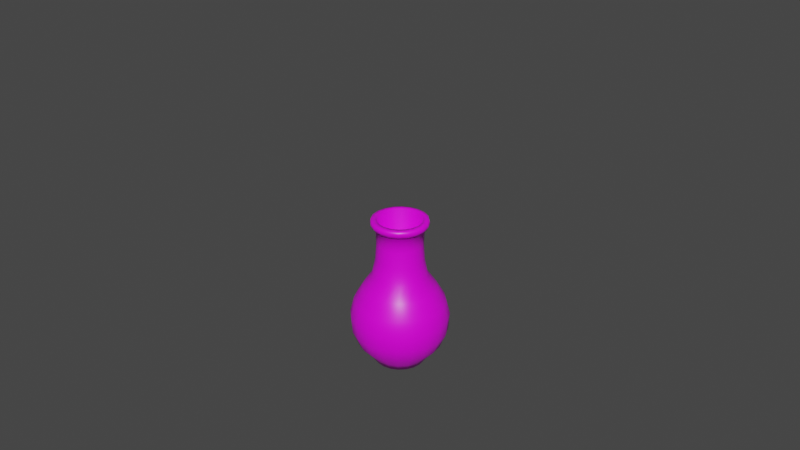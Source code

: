 # Source: Vase.blend  (saved by Blender 2.80.75; exported with 4.5.12 LTS)
import bpy
from mathutils import Matrix  # noqa: F401  (used for matrix-valued properties, if any)

bpy.ops.wm.read_factory_settings(use_empty=True)
scene = bpy.context.scene
scene.name = 'Scene'

# ---- collections
col_collection = bpy.data.collections.new('Collection'); scene.collection.children.link(col_collection)
col_hidden = bpy.data.collections.new('Hidden'); scene.collection.children.link(col_hidden)

# ---- images (referenced by path relative to the original .blend; pixels are not part of the script)
import os
ASSET_DIR = os.environ.get("B2B_ASSET_DIR", "")  # directory of the original .blend (textures are referenced by path, not embedded)
HERE = os.path.dirname(os.path.abspath(__file__))  # packed textures are extracted next to this script under _unpacked/

def load_image(name, relpath, width, height, colorspace="sRGB"):
    """Load a texture the original file referenced (path relative to the .blend, or extracted next to this script)."""
    p = next((c for c in (os.path.join(HERE, relpath), os.path.join(ASSET_DIR, relpath)) if relpath and os.path.exists(c)), "")
    if p:
        img = bpy.data.images.load(p, check_existing=True)
        img.name = name
    else:  # same state as the original file: an image datablock whose file is absent (Cycles renders it pink)
        img = bpy.data.images.new(name, width, height)
        img.source = "FILE"
        img.filepath = "//" + (relpath or name)
    img.colorspace_settings.name = colorspace
    return img
img_color_palette_png_001 = load_image('Color Palette.png.001', 'Color Palette.png', 1024, 1024, 'sRGB')

# ---- materials (node trees are filled in below, after node groups)
mat_material = bpy.data.materials.new('Material')
mat_material.alpha_threshold = 0.0
mat_material.use_transparent_shadow = False
mat_material.line_color = (0.0, 0.0, 0.0, 1.0)

# ---- material node trees
mat_material.use_nodes = True; mat_material.node_tree.nodes.clear()
_N = mat_material.node_tree.nodes; _L = mat_material.node_tree.links
n0 = _N.new('ShaderNodeOutputMaterial'); n0.name = 'Material Output'; n0.location = (300, 300)
n1 = _N.new('ShaderNodeBsdfPrincipled'); n1.name = 'Principled BSDF'; n1.location = (10, 300)
n1.distribution = 'GGX'
n1.subsurface_method = 'BURLEY'
n1.inputs[2].default_value = 0.4
n1.inputs[3].default_value = 1.45
n1.inputs[27].default_value = (0.0, 0.0, 0.0, 1.0)
n1.inputs[28].default_value = 1.0
n2 = _N.new('ShaderNodeTexImage'); n2.name = 'Image Texture'; n2.location = (-378, 146)
n2.image = img_color_palette_png_001
n2.interpolation = 'Closest'
_L.new(n1.outputs[0], n0.inputs[0])
_L.new(n2.outputs[0], n1.inputs[0])
n0.is_active_output = True

# ---- world
world_world = bpy.data.worlds.new('World'); scene.world = world_world
world_world.use_nodes = True; world_world.node_tree.nodes.clear()
_N = world_world.node_tree.nodes; _L = world_world.node_tree.links
n0 = _N.new('ShaderNodeOutputWorld'); n0.name = 'World Output'; n0.location = (300, 300)
n1 = _N.new('ShaderNodeBackground'); n1.name = 'Background'; n1.location = (10, 300)
n1.inputs[0].default_value = (0.05088, 0.05088, 0.05088, 1.0)
_L.new(n1.outputs[0], n0.inputs[0])
n0.is_active_output = True
world_world.color = (0.05088, 0.05088, 0.05088)
world_world.use_sun_shadow = False
world_world.sun_shadow_jitter_overblur = 0.0

# ---- meshes
me_vase = bpy.data.meshes.new('Vase')
me_vase.from_pydata([(0.0, 0.05986, 0.0), (-0.0209, 0.06433, 0.3562), (0.0185, 0.05693, 0.0), (0.0209, 0.06433, 0.3562), (0.03519, 0.04843, 0.0), (0.06433, 0.0209, 0.3562), (0.04843, 0.03519, 0.0), (0.05472, -0.03976, 0.3562), (0.05693, 0.0185, 0.0), (-2.132e-08, -0.06764, 0.3562), (0.05986, -2.617e-09, 0.0), (-0.05472, -0.03976, 0.3562), (0.05693, -0.0185, 0.0), (-0.06433, 0.0209, 0.3562), (0.04843, -0.03519, 0.0), (-0.05472, 0.03976, 0.3562), (0.03519, -0.04843, 0.0), (-0.06433, -0.0209, 0.3562), (0.0185, -0.05693, 0.0), (-0.0209, -0.06433, 0.3562), (-1.951e-08, -0.05986, 0.0), (0.03976, -0.05472, 0.3562), (-0.0185, -0.05693, 0.0), (0.06764, -9e-10, 0.3562), (-0.03519, -0.04843, 0.0), (0.03976, 0.05472, 0.3562), (-0.04843, -0.03519, 0.0), (7.187e-10, 0.06764, 0.3562), (-0.05693, -0.0185, 0.0), (0.05472, 0.03976, 0.3562), (-0.05986, 5.781e-08, 0.0), (0.06433, -0.0209, 0.3562), (-0.05693, 0.0185, 0.0), (0.0209, -0.06433, 0.3562), (-0.04843, 0.03519, 0.0), (-0.03976, -0.05472, 0.3562), (-0.03519, 0.04843, 0.0), (-0.06764, 6.737e-08, 0.3562), (-0.0185, 0.05693, 0.0), (-0.03976, 0.05472, 0.3562), (-0.03312, 0.04558, 0.3452), (-0.04558, 0.03312, 0.3452), (-0.05358, 0.01741, 0.3452), (-0.05634, 5.44e-08, 0.3452), (-0.05358, -0.01741, 0.3452), (-0.04558, -0.03312, 0.3452), (-0.03312, -0.04558, 0.3452), (-0.01741, -0.05358, 0.3452), (-1.836e-08, -0.05634, 0.3452), (0.01741, -0.05358, 0.3452), (0.03312, -0.04558, 0.3452), (0.04558, -0.03312, 0.3452), (0.05358, -0.01741, 0.3452), (0.05634, -2.463e-09, 0.3452), (0.05358, 0.01741, 0.3452), (0.04558, 0.03312, 0.3452), (0.03312, 0.04558, 0.3452), (0.01741, 0.05358, 0.3452), (0.0, 0.05634, 0.3452), (-0.01741, 0.05358, 0.3452), (0.0, 0.1073, 0.1583), (0.0, 0.09875, 0.04798), (0.0, 0.1165, 0.1228), (0.0, 0.1134, 0.0824), (0.03052, 0.09392, 0.04798), (0.03316, 0.1021, 0.1583), (0.03504, 0.1078, 0.0824), (0.036, 0.1108, 0.1228), (0.05805, 0.07989, 0.04798), (0.06307, 0.08681, 0.1583), (0.06665, 0.09173, 0.0824), (0.06849, 0.09426, 0.1228), (0.07989, 0.05805, 0.04798), (0.08681, 0.06307, 0.1583), (0.09173, 0.06665, 0.0824), (0.09426, 0.06849, 0.1228), (0.09392, 0.03052, 0.04798), (0.1021, 0.03316, 0.1583), (0.1078, 0.03504, 0.0824), (0.1108, 0.036, 0.1228), (0.09875, -4.317e-09, 0.04798), (0.1073, -4.69e-09, 0.1583), (0.1134, -4.868e-09, 0.0824), (0.1165, -4.956e-09, 0.1228), (0.09392, -0.03052, 0.04798), (0.1021, -0.03316, 0.1583), (0.1078, -0.03504, 0.0824), (0.1108, -0.036, 0.1228), (0.07989, -0.05805, 0.04798), (0.08681, -0.06307, 0.1583), (0.09173, -0.06665, 0.0824), (0.09426, -0.06849, 0.1228), (0.05805, -0.07989, 0.04798), (0.06307, -0.08681, 0.1583), (0.06665, -0.09173, 0.0824), (0.06849, -0.09426, 0.1228), (0.03052, -0.09392, 0.04798), (0.03316, -0.1021, 0.1583), (0.03504, -0.1078, 0.0824), (0.036, -0.1108, 0.1228), (-3.218e-08, -0.09875, 0.04798), (-3.496e-08, -0.1073, 0.1583), (-3.7e-08, -0.1134, 0.0824), (-3.797e-08, -0.1165, 0.1228), (-0.03052, -0.09392, 0.04798), (-0.03316, -0.1021, 0.1583), (-0.03504, -0.1078, 0.0824), (-0.036, -0.1108, 0.1228), (-0.05805, -0.07989, 0.04798), (-0.06307, -0.08681, 0.1583), (-0.06665, -0.09173, 0.0824), (-0.06849, -0.09426, 0.1228), (-0.07989, -0.05805, 0.04798), (-0.08681, -0.06307, 0.1583), (-0.09173, -0.06665, 0.0824), (-0.09426, -0.06848, 0.1228), (-0.09392, -0.03052, 0.04798), (-0.1021, -0.03316, 0.1583), (-0.1078, -0.03504, 0.0824), (-0.1108, -0.036, 0.1228), (-0.09875, 9.536e-08, 0.04798), (-0.1073, 1.036e-07, 0.1583), (-0.1134, 1.096e-07, 0.0824), (-0.1165, 1.126e-07, 0.1228), (-0.09392, 0.03052, 0.04798), (-0.1021, 0.03316, 0.1583), (-0.1078, 0.03504, 0.0824), (-0.1108, 0.036, 0.1228), (-0.07989, 0.05805, 0.04798), (-0.08681, 0.06307, 0.1583), (-0.09173, 0.06665, 0.0824), (-0.09426, 0.06849, 0.1228), (-0.05805, 0.07989, 0.04798), (-0.06307, 0.08681, 0.1583), (-0.06665, 0.09173, 0.0824), (-0.06848, 0.09426, 0.1228), (-0.03052, 0.09392, 0.04798), (-0.03316, 0.1021, 0.1583), (-0.03504, 0.1078, 0.0824), (-0.036, 0.1108, 0.1228), (-2.247e-10, 0.05419, 0.3058), (-8.978e-10, 0.08629, 0.194), (-3.883e-10, 0.05671, 0.2645), (-2.476e-10, 0.06441, 0.2259), (0.02667, 0.08207, 0.194), (0.01674, 0.05153, 0.3058), (0.0199, 0.06126, 0.2259), (0.01752, 0.05394, 0.2645), (0.05072, 0.06981, 0.194), (0.03185, 0.04384, 0.3058), (0.03786, 0.05211, 0.2259), (0.03333, 0.04588, 0.2645), (0.06981, 0.05072, 0.194), (0.04384, 0.03185, 0.3058), (0.05211, 0.03786, 0.2259), (0.04588, 0.03333, 0.2645), (0.08207, 0.02667, 0.194), (0.05153, 0.01674, 0.3058), (0.06126, 0.0199, 0.2259), (0.05394, 0.01752, 0.2645), (0.08629, -6.809e-09, 0.194), (0.05419, -3.127e-09, 0.3058), (0.06441, -3.77e-09, 0.2259), (0.05671, -3.799e-09, 0.2645), (0.08207, -0.02667, 0.194), (0.05153, -0.01674, 0.3058), (0.06126, -0.0199, 0.2259), (0.05394, -0.01752, 0.2645), (0.06981, -0.05072, 0.194), (0.04384, -0.03185, 0.3058), (0.05211, -0.03786, 0.2259), (0.04588, -0.03333, 0.2645), (0.05072, -0.06981, 0.194), (0.03185, -0.04384, 0.3058), (0.03786, -0.05211, 0.2259), (0.03333, -0.04588, 0.2645), (0.02667, -0.08207, 0.194), (0.01674, -0.05153, 0.3058), (0.0199, -0.06126, 0.2259), (0.01752, -0.05394, 0.2645), (-2.902e-08, -0.08629, 0.194), (-1.788e-08, -0.05419, 0.3058), (-2.124e-08, -0.06441, 0.2259), (-1.885e-08, -0.05671, 0.2645), (-0.02667, -0.08207, 0.194), (-0.01674, -0.05153, 0.3058), (-0.0199, -0.06126, 0.2259), (-0.01752, -0.05394, 0.2645), (-0.05072, -0.06981, 0.194), (-0.03185, -0.04384, 0.3058), (-0.03786, -0.05211, 0.2259), (-0.03333, -0.04588, 0.2645), (-0.06981, -0.05072, 0.194), (-0.04384, -0.03185, 0.3058), (-0.05211, -0.03786, 0.2259), (-0.04588, -0.03333, 0.2645), (-0.08207, -0.02667, 0.194), (-0.05153, -0.01674, 0.3058), (-0.06126, -0.0199, 0.2259), (-0.05394, -0.01752, 0.2645), (-0.08629, 8.029e-08, 0.194), (-0.05419, 5.156e-08, 0.3058), (-0.06441, 6.122e-08, 0.2259), (-0.05671, 5.342e-08, 0.2645), (-0.08207, 0.02667, 0.194), (-0.05153, 0.01674, 0.3058), (-0.06126, 0.0199, 0.2259), (-0.05394, 0.01752, 0.2645), (-0.06981, 0.05072, 0.194), (-0.04384, 0.03185, 0.3058), (-0.05211, 0.03786, 0.2259), (-0.04588, 0.03333, 0.2645), (-0.05072, 0.06981, 0.194), (-0.03185, 0.04384, 0.3058), (-0.03786, 0.05211, 0.2259), (-0.03333, 0.04588, 0.2645), (-0.02667, 0.08207, 0.194), (-0.01674, 0.05153, 0.3058), (-0.0199, 0.06126, 0.2259), (-0.01752, 0.05394, 0.2645), (7.187e-10, 0.0658, 0.3643), (0.02033, 0.06258, 0.3643), (0.03868, 0.05323, 0.3643), (0.05323, 0.03868, 0.3643), (0.06258, 0.02033, 0.3643), (0.0658, -8.196e-10, 0.3643), (0.06258, -0.02033, 0.3643), (0.05323, -0.03868, 0.3643), (0.03868, -0.05323, 0.3643), (0.02033, -0.06258, 0.3643), (-2.072e-08, -0.0658, 0.3643), (-0.02033, -0.06258, 0.3643), (-0.03868, -0.05323, 0.3643), (-0.05323, -0.03868, 0.3643), (-0.06258, -0.02033, 0.3643), (-0.0658, 6.559e-08, 0.3643), (-0.06258, 0.02033, 0.3643), (-0.05323, 0.03868, 0.3643), (-0.03868, 0.05323, 0.3643), (-0.02033, 0.06258, 0.3643), (-0.03741, 0.05149, 0.348), (-0.05149, 0.03741, 0.348), (-0.06052, 0.01967, 0.348), (-0.06364, 6.351e-08, 0.348), (-0.06052, -0.01967, 0.348), (-0.05149, -0.03741, 0.348), (-0.03741, -0.05149, 0.348), (-0.01967, -0.06052, 0.348), (-2.002e-08, -0.06364, 0.348), (0.01967, -0.06052, 0.348), (0.03741, -0.05149, 0.348), (0.05149, -0.03741, 0.348), (0.06052, -0.01967, 0.348), (0.06364, -7.252e-10, 0.348), (0.06052, 0.01967, 0.348), (0.05149, 0.03741, 0.348), (0.03741, 0.05149, 0.348), (0.01967, 0.06052, 0.348), (7.187e-10, 0.06364, 0.348), (-0.01967, 0.06052, 0.348), (1.939e-10, 0.05313, 0.3652), (0.01642, 0.05052, 0.3652), (0.03123, 0.04298, 0.3652), (0.04298, 0.03123, 0.3652), (0.05052, 0.01642, 0.3652), (0.05313, -1.609e-09, 0.3652), (0.05052, -0.01642, 0.3652), (0.04298, -0.03123, 0.3652), (0.03123, -0.04298, 0.3652), (0.01642, -0.05052, 0.3652), (-1.712e-08, -0.05313, 0.3652), (-0.01642, -0.05052, 0.3652), (-0.03123, -0.04298, 0.3652), (-0.04298, -0.03123, 0.3652), (-0.05053, -0.01642, 0.3652), (-0.05313, 5.201e-08, 0.3652), (-0.05052, 0.01642, 0.3652), (-0.04298, 0.03123, 0.3652), (-0.03123, 0.04298, 0.3652), (-0.01642, 0.05053, 0.3652), (-5.009e-08, 0.02435, 0.08437), (0.007524, 0.02316, 0.08437), (0.01431, 0.0197, 0.08437), (0.0197, 0.01431, 0.08437), (0.02316, 0.007524, 0.08437), (0.02435, 2.121e-09, 0.08437), (0.02316, -0.007524, 0.08437), (0.0197, -0.01431, 0.08437), (0.01431, -0.0197, 0.08437), (0.007524, -0.02316, 0.08437), (-5.802e-08, -0.02435, 0.08437), (-0.007524, -0.02316, 0.08437), (-0.01431, -0.0197, 0.08437), (-0.0197, -0.01431, 0.08437), (-0.02316, -0.007524, 0.08437), (-0.02435, 2.67e-08, 0.08437), (-0.02316, 0.007524, 0.08437), (-0.0197, 0.01431, 0.08437), (-0.01431, 0.0197, 0.08437), (-0.007524, 0.02316, 0.08437), (3.199e-10, 0.07385, 0.0199), (0.02282, 0.07023, 0.0199), (-0.02282, 0.07023, 0.0199), (0.04341, 0.05975, 0.0199), (0.05975, 0.04341, 0.0199), (0.07023, 0.02282, 0.0199), (0.07385, -1.902e-09, 0.0199), (0.07023, -0.02282, 0.0199), (0.05975, -0.04341, 0.0199), (0.04341, -0.05975, 0.0199), (0.02282, -0.07023, 0.0199), (-2.374e-08, -0.07385, 0.0199), (-0.02282, -0.07023, 0.0199), (-0.04341, -0.05974, 0.0199), (-0.05975, -0.04341, 0.0199), (-0.07023, -0.02282, 0.0199), (-0.07385, 7.263e-08, 0.0199), (-0.07023, 0.02282, 0.0199), (-0.05974, 0.04341, 0.0199), (-0.04341, 0.05975, 0.0199)], [], [(259, 1, 27, 258), (65, 144, 148, 69), (69, 148, 152, 73), (73, 152, 156, 77), (77, 156, 160, 81), (81, 160, 164, 85), (85, 164, 168, 89), (89, 168, 172, 93), (93, 172, 176, 97), (97, 176, 180, 101), (101, 180, 184, 105), (105, 184, 188, 109), (109, 188, 192, 113), (113, 192, 196, 117), (117, 196, 200, 121), (121, 200, 204, 125), (125, 204, 208, 129), (129, 208, 212, 133), (44, 45, 245, 244), (133, 212, 216, 137), (60, 141, 144, 65), (0, 2, 4, 6, 8, 10, 12, 14, 16, 18, 20, 22, 24, 26, 28, 30, 32, 34, 36, 38), (52, 53, 253, 252), (217, 59, 58, 140), (53, 54, 254, 253), (55, 56, 256, 255), (54, 55, 255, 254), (41, 42, 242, 241), (51, 52, 252, 251), (56, 57, 257, 256), (50, 51, 251, 250), (48, 49, 249, 248), (57, 58, 258, 257), (40, 41, 241, 240), (45, 46, 246, 245), (43, 44, 244, 243), (47, 48, 248, 247), (42, 43, 243, 242), (46, 47, 247, 246), (58, 59, 259, 258), (59, 40, 240, 259), (137, 216, 141, 60), (301, 64, 68, 303), (319, 132, 136, 302), (318, 128, 132, 319), (317, 124, 128, 318), (316, 120, 124, 317), (315, 116, 120, 316), (314, 112, 116, 315), (313, 108, 112, 314), (312, 104, 108, 313), (311, 100, 104, 312), (310, 96, 100, 311), (309, 92, 96, 310), (308, 88, 92, 309), (307, 84, 88, 308), (306, 80, 84, 307), (305, 76, 80, 306), (304, 72, 76, 305), (303, 68, 72, 304), (302, 136, 61, 300), (137, 60, 62, 139), (139, 62, 63, 138), (138, 63, 61, 136), (133, 137, 139, 135), (135, 139, 138, 134), (134, 138, 136, 132), (129, 133, 135, 131), (131, 135, 134, 130), (130, 134, 132, 128), (125, 129, 131, 127), (127, 131, 130, 126), (126, 130, 128, 124), (121, 125, 127, 123), (123, 127, 126, 122), (122, 126, 124, 120), (117, 121, 123, 119), (119, 123, 122, 118), (118, 122, 120, 116), (113, 117, 119, 115), (115, 119, 118, 114), (114, 118, 116, 112), (109, 113, 115, 111), (111, 115, 114, 110), (110, 114, 112, 108), (105, 109, 111, 107), (107, 111, 110, 106), (106, 110, 108, 104), (101, 105, 107, 103), (103, 107, 106, 102), (102, 106, 104, 100), (97, 101, 103, 99), (99, 103, 102, 98), (98, 102, 100, 96), (93, 97, 99, 95), (95, 99, 98, 94), (94, 98, 96, 92), (89, 93, 95, 91), (91, 95, 94, 90), (90, 94, 92, 88), (85, 89, 91, 87), (87, 91, 90, 86), (86, 90, 88, 84), (81, 85, 87, 83), (83, 87, 86, 82), (82, 86, 84, 80), (77, 81, 83, 79), (79, 83, 82, 78), (78, 82, 80, 76), (73, 77, 79, 75), (75, 79, 78, 74), (74, 78, 76, 72), (69, 73, 75, 71), (71, 75, 74, 70), (70, 74, 72, 68), (65, 69, 71, 67), (67, 71, 70, 66), (66, 70, 68, 64), (60, 65, 67, 62), (62, 67, 66, 63), (63, 66, 64, 61), (300, 61, 64, 301), (217, 140, 142, 219), (219, 142, 143, 218), (218, 143, 141, 216), (213, 217, 219, 215), (215, 219, 218, 214), (214, 218, 216, 212), (209, 213, 215, 211), (211, 215, 214, 210), (210, 214, 212, 208), (205, 209, 211, 207), (207, 211, 210, 206), (206, 210, 208, 204), (201, 205, 207, 203), (203, 207, 206, 202), (202, 206, 204, 200), (197, 201, 203, 199), (199, 203, 202, 198), (198, 202, 200, 196), (193, 197, 199, 195), (195, 199, 198, 194), (194, 198, 196, 192), (189, 193, 195, 191), (191, 195, 194, 190), (190, 194, 192, 188), (185, 189, 191, 187), (187, 191, 190, 186), (186, 190, 188, 184), (181, 185, 187, 183), (183, 187, 186, 182), (182, 186, 184, 180), (177, 181, 183, 179), (179, 183, 182, 178), (178, 182, 180, 176), (173, 177, 179, 175), (175, 179, 178, 174), (174, 178, 176, 172), (169, 173, 175, 171), (171, 175, 174, 170), (170, 174, 172, 168), (165, 169, 171, 167), (167, 171, 170, 166), (166, 170, 168, 164), (161, 165, 167, 163), (163, 167, 166, 162), (162, 166, 164, 160), (157, 161, 163, 159), (159, 163, 162, 158), (158, 162, 160, 156), (153, 157, 159, 155), (155, 159, 158, 154), (154, 158, 156, 152), (149, 153, 155, 151), (151, 155, 154, 150), (150, 154, 152, 148), (145, 149, 151, 147), (147, 151, 150, 146), (146, 150, 148, 144), (140, 145, 147, 142), (142, 147, 146, 143), (143, 146, 144, 141), (49, 50, 250, 249), (149, 56, 55, 153), (153, 55, 54, 157), (157, 54, 53, 161), (161, 53, 52, 165), (165, 52, 51, 169), (169, 51, 50, 173), (173, 50, 49, 177), (177, 49, 48, 181), (181, 48, 47, 185), (185, 47, 46, 189), (189, 46, 45, 193), (193, 45, 44, 197), (197, 44, 43, 201), (201, 43, 42, 205), (205, 42, 41, 209), (209, 41, 40, 213), (213, 40, 59, 217), (140, 58, 57, 145), (145, 57, 56, 149), (3, 221, 222, 25), (232, 231, 271, 272), (27, 220, 221, 3), (39, 238, 239, 1), (15, 237, 238, 39), (13, 236, 237, 15), (37, 235, 236, 13), (17, 234, 235, 37), (11, 233, 234, 17), (35, 232, 233, 11), (19, 231, 232, 35), (9, 230, 231, 19), (33, 229, 230, 9), (21, 228, 229, 33), (7, 227, 228, 21), (31, 226, 227, 7), (23, 225, 226, 31), (5, 224, 225, 23), (29, 223, 224, 5), (25, 222, 223, 29), (1, 239, 220, 27), (256, 25, 29, 255), (255, 29, 5, 254), (254, 5, 23, 253), (253, 23, 31, 252), (252, 31, 7, 251), (251, 7, 21, 250), (250, 21, 33, 249), (249, 33, 9, 248), (248, 9, 19, 247), (247, 19, 35, 246), (246, 35, 11, 245), (245, 11, 17, 244), (244, 17, 37, 243), (243, 37, 13, 242), (242, 13, 15, 241), (241, 15, 39, 240), (240, 39, 1, 259), (258, 27, 3, 257), (257, 3, 25, 256), (278, 277, 297, 298), (222, 221, 261, 262), (236, 235, 275, 276), (235, 234, 274, 275), (231, 230, 270, 271), (238, 237, 277, 278), (233, 232, 272, 273), (230, 229, 269, 270), (228, 227, 267, 268), (227, 226, 266, 267), (237, 236, 276, 277), (223, 222, 262, 263), (224, 223, 263, 264), (239, 238, 278, 279), (234, 233, 273, 274), (226, 225, 265, 266), (225, 224, 264, 265), (221, 220, 260, 261), (220, 239, 279, 260), (229, 228, 268, 269), (281, 280, 299, 298, 297, 296, 295, 294, 293, 292, 291, 290, 289, 288, 287, 286, 285, 284, 283, 282), (261, 260, 280, 281), (277, 276, 296, 297), (279, 278, 298, 299), (260, 279, 299, 280), (274, 273, 293, 294), (263, 262, 282, 283), (276, 275, 295, 296), (271, 270, 290, 291), (266, 265, 285, 286), (273, 272, 292, 293), (268, 267, 287, 288), (269, 268, 288, 289), (270, 269, 289, 290), (265, 264, 284, 285), (272, 271, 291, 292), (267, 266, 286, 287), (262, 261, 281, 282), (275, 274, 294, 295), (264, 263, 283, 284), (0, 300, 301, 2), (38, 302, 300, 0), (4, 303, 304, 6), (6, 304, 305, 8), (8, 305, 306, 10), (10, 306, 307, 12), (12, 307, 308, 14), (14, 308, 309, 16), (16, 309, 310, 18), (18, 310, 311, 20), (20, 311, 312, 22), (22, 312, 313, 24), (24, 313, 314, 26), (26, 314, 315, 28), (28, 315, 316, 30), (30, 316, 317, 32), (32, 317, 318, 34), (34, 318, 319, 36), (36, 319, 302, 38), (2, 301, 303, 4)])
me_vase.polygons.foreach_set('use_smooth', [True] * 302)
_uv = me_vase.uv_layers.new(name='UVMap')
_uv.uv.foreach_set('vector', [0.03494, 0.9081, 0.03494, 0.9081, 0.03494, 0.9081, 0.03494, 0.9081, 0.03494, 0.9081, 0.03494, 0.9081, 0.03494, 0.9081, 0.03494, 0.9081, 0.03494, 0.9081, 0.03494, 0.9081, 0.03494, 0.9081, 0.03494, 0.9081, 0.03494, 0.9081, 0.03494, 0.9081, 0.03494, 0.9081, 0.03494, 0.9081, 0.03494, 0.9081, 0.03494, 0.9081, 0.03494, 0.9081, 0.03494, 0.9081, 0.03494, 0.9081, 0.03494, 0.9081, 0.03494, 0.9081, 0.03494, 0.9081, 0.03494, 0.9081, 0.03494, 0.9081, 0.03494, 0.9081, 0.03494, 0.9081, 0.03494, 0.9081, 0.03494, 0.9081, 0.03494, 0.9081, 0.03494, 0.9081, 0.03494, 0.9081, 0.03494, 0.9081, 0.03494, 0.9081, 0.03494, 0.9081, 0.03494, 0.9081, 0.03494, 0.9081, 0.03494, 0.9081, 0.03494, 0.9081, 0.03494, 0.9081, 0.03494, 0.9081, 0.03494, 0.9081, 0.03494, 0.9081, 0.03494, 0.9081, 0.03494, 0.9081, 0.03494, 0.9081, 0.03494, 0.9081, 0.03494, 0.9081, 0.03494, 0.9081, 0.03494, 0.9081, 0.03494, 0.9081, 0.03494, 0.9081, 0.03494, 0.9081, 0.03494, 0.9081, 0.03494, 0.9081, 0.03494, 0.9081, 0.03494, 0.9081, 0.03494, 0.9081, 0.03494, 0.9081, 0.03494, 0.9081, 0.03494, 0.9081, 0.03494, 0.9081, 0.03494, 0.9081, 0.03494, 0.9081, 0.03494, 0.9081, 0.03494, 0.9081, 0.03494, 0.9081, 0.03494, 0.9081, 0.03494, 0.9081, 0.03494, 0.9081, 0.03494, 0.9081, 0.03494, 0.9081, 0.03494, 0.9081, 0.03494, 0.9081, 0.03494, 0.9081, 0.03494, 0.9081, 0.03494, 0.9081, 0.03494, 0.9081, 0.03494, 0.9081, 0.03494, 0.9081, 0.03494, 0.9081, 0.03494, 0.9081, 0.03494, 0.9081, 0.03494, 0.9081, 0.03494, 0.9081, 0.03494, 0.9081, 0.03494, 0.9081, 0.03494, 0.9081, 0.03494, 0.9081, 0.03494, 0.9081, 0.03494, 0.9081, 0.03494, 0.9081, 0.03494, 0.9081, 0.03494, 0.9081, 0.03494, 0.9081, 0.03494, 0.9081, 0.03494, 0.9081, 0.03494, 0.9081, 0.03494, 0.9081, 0.03494, 0.9081, 0.03494, 0.9081, 0.03494, 0.9081, 0.03494, 0.9081, 0.03494, 0.9081, 0.03494, 0.9081, 0.03494, 0.9081, 0.03494, 0.9081, 0.03494, 0.9081, 0.03494, 0.9081, 0.03494, 0.9081, 0.03494, 0.9081, 0.03494, 0.9081, 0.03494, 0.9081, 0.03494, 0.9081, 0.03494, 0.9081, 0.03494, 0.9081, 0.03494, 0.9081, 0.03494, 0.9081, 0.03494, 0.9081, 0.03494, 0.9081, 0.03494, 0.9081, 0.03494, 0.9081, 0.03494, 0.9081, 0.03494, 0.9081, 0.03494, 0.9081, 0.03494, 0.9081, 0.03494, 0.9081, 0.03494, 0.9081, 0.03494, 0.9081, 0.03494, 0.9081, 0.03494, 0.9081, 0.03494, 0.9081, 0.03494, 0.9081, 0.03494, 0.9081, 0.03494, 0.9081, 0.03494, 0.9081, 0.03494, 0.9081, 0.03494, 0.9081, 0.03494, 0.9081, 0.03494, 0.9081, 0.03494, 0.9081, 0.03494, 0.9081, 0.03494, 0.9081, 0.03494, 0.9081, 0.03494, 0.9081, 0.03494, 0.9081, 0.03494, 0.9081, 0.03494, 0.9081, 0.03494, 0.9081, 0.03494, 0.9081, 0.03494, 0.9081, 0.03494, 0.9081, 0.03494, 0.9081, 0.03494, 0.9081, 0.03494, 0.9081, 0.03494, 0.9081, 0.03494, 0.9081, 0.03494, 0.9081, 0.03494, 0.9081, 0.03494, 0.9081, 0.03494, 0.9081, 0.03494, 0.9081, 0.03494, 0.9081, 0.03494, 0.9081, 0.03494, 0.9081, 0.03494, 0.9081, 0.03494, 0.9081, 0.03494, 0.9081, 0.03494, 0.9081, 0.03494, 0.9081, 0.03494, 0.9081, 0.03494, 0.9081, 0.03494, 0.9081, 0.03494, 0.9081, 0.03494, 0.9081, 0.03494, 0.9081, 0.03494, 0.9081, 0.03494, 0.9081, 0.03494, 0.9081, 0.03494, 0.9081, 0.03494, 0.9081, 0.03494, 0.9081, 0.03494, 0.9081, 0.03494, 0.9081, 0.03494, 0.9081, 0.03494, 0.9081, 0.03494, 0.9081, 0.03494, 0.9081, 0.03494, 0.9081, 0.03494, 0.9081, 0.03494, 0.9081, 0.03494, 0.9081, 0.03494, 0.9081, 0.03494, 0.9081, 0.03494, 0.9081, 0.03494, 0.9081, 0.03494, 0.9081, 0.03494, 0.9081, 0.03494, 0.9081, 0.03494, 0.9081, 0.03494, 0.9081, 0.03494, 0.9081, 0.03494, 0.9081, 0.03494, 0.9081, 0.03494, 0.9081, 0.03494, 0.9081, 0.03494, 0.9081, 0.03494, 0.9081, 0.03494, 0.9081, 0.03494, 0.9081, 0.03494, 0.9081, 0.03494, 0.9081, 0.03494, 0.9081, 0.03494, 0.9081, 0.03494, 0.9081, 0.03494, 0.9081, 0.03494, 0.9081, 0.03494, 0.9081, 0.03494, 0.9081, 0.03494, 0.9081, 0.03494, 0.9081, 0.03494, 0.9081, 0.03494, 0.9081, 0.03494, 0.9081, 0.03494, 0.9081, 0.03494, 0.9081, 0.03494, 0.9081, 0.03494, 0.9081, 0.03494, 0.9081, 0.03494, 0.9081, 0.03494, 0.9081, 0.03494, 0.9081, 0.03494, 0.9081, 0.03494, 0.9081, 0.03494, 0.9081, 0.03494, 0.9081, 0.03494, 0.9081, 0.03494, 0.9081, 0.03494, 0.9081, 0.03494, 0.9081, 0.03494, 0.9081, 0.03494, 0.9081, 0.03494, 0.9081, 0.03494, 0.9081, 0.03494, 0.9081, 0.03494, 0.9081, 0.03494, 0.9081, 0.03494, 0.9081, 0.03494, 0.9081, 0.03494, 0.9081, 0.03494, 0.9081, 0.03494, 0.9081, 0.03494, 0.9081, 0.03494, 0.9081, 0.03494, 0.9081, 0.03494, 0.9081, 0.03494, 0.9081, 0.03494, 0.9081, 0.03494, 0.9081, 0.03494, 0.9081, 0.03494, 0.9081, 0.03494, 0.9081, 0.03494, 0.9081, 0.03494, 0.9081, 0.03494, 0.9081, 0.03494, 0.9081, 0.03494, 0.9081, 0.03494, 0.9081, 0.03494, 0.9081, 0.03494, 0.9081, 0.03494, 0.9081, 0.03494, 0.9081, 0.03494, 0.9081, 0.03494, 0.9081, 0.03494, 0.9081, 0.03494, 0.9081, 0.03494, 0.9081, 0.03494, 0.9081, 0.03494, 0.9081, 0.03494, 0.9081, 0.03494, 0.9081, 0.03494, 0.9081, 0.03494, 0.9081, 0.03494, 0.9081, 0.03494, 0.9081, 0.03494, 0.9081, 0.03494, 0.9081, 0.03494, 0.9081, 0.03494, 0.9081, 0.03494, 0.9081, 0.03494, 0.9081, 0.03494, 0.9081, 0.03494, 0.9081, 0.03494, 0.9081, 0.03494, 0.9081, 0.03494, 0.9081, 0.03494, 0.9081, 0.03494, 0.9081, 0.03494, 0.9081, 0.03494, 0.9081, 0.03494, 0.9081, 0.03494, 0.9081, 0.03494, 0.9081, 0.03494, 0.9081, 0.03494, 0.9081, 0.03494, 0.9081, 0.03494, 0.9081, 0.03494, 0.9081, 0.03494, 0.9081, 0.03494, 0.9081, 0.03494, 0.9081, 0.03494, 0.9081, 0.03494, 0.9081, 0.03494, 0.9081, 0.03494, 0.9081, 0.03494, 0.9081, 0.03494, 0.9081, 0.03494, 0.9081, 0.03494, 0.9081, 0.03494, 0.9081, 0.03494, 0.9081, 0.03494, 0.9081, 0.03494, 0.9081, 0.03494, 0.9081, 0.03494, 0.9081, 0.03494, 0.9081, 0.03494, 0.9081, 0.03494, 0.9081, 0.03494, 0.9081, 0.03494, 0.9081, 0.03494, 0.9081, 0.03494, 0.9081, 0.03494, 0.9081, 0.03494, 0.9081, 0.03494, 0.9081, 0.03494, 0.9081, 0.03494, 0.9081, 0.03494, 0.9081, 0.03494, 0.9081, 0.03494, 0.9081, 0.03494, 0.9081, 0.03494, 0.9081, 0.03494, 0.9081, 0.03494, 0.9081, 0.03494, 0.9081, 0.03494, 0.9081, 0.03494, 0.9081, 0.03494, 0.9081, 0.03494, 0.9081, 0.03494, 0.9081, 0.03494, 0.9081, 0.03494, 0.9081, 0.03494, 0.9081, 0.03494, 0.9081, 0.03494, 0.9081, 0.03494, 0.9081, 0.03494, 0.9081, 0.03494, 0.9081, 0.03494, 0.9081, 0.03494, 0.9081, 0.03494, 0.9081, 0.03494, 0.9081, 0.03494, 0.9081, 0.03494, 0.9081, 0.03494, 0.9081, 0.03494, 0.9081, 0.03494, 0.9081, 0.03494, 0.9081, 0.03494, 0.9081, 0.03494, 0.9081, 0.03494, 0.9081, 0.03494, 0.9081, 0.03494, 0.9081, 0.03494, 0.9081, 0.03494, 0.9081, 0.03494, 0.9081, 0.03494, 0.9081, 0.03494, 0.9081, 0.03494, 0.9081, 0.03494, 0.9081, 0.03494, 0.9081, 0.03494, 0.9081, 0.03494, 0.9081, 0.03494, 0.9081, 0.03494, 0.9081, 0.03494, 0.9081, 0.03494, 0.9081, 0.03494, 0.9081, 0.03494, 0.9081, 0.03494, 0.9081, 0.03494, 0.9081, 0.03494, 0.9081, 0.03494, 0.9081, 0.03494, 0.9081, 0.03494, 0.9081, 0.03494, 0.9081, 0.03494, 0.9081, 0.03494, 0.9081, 0.03494, 0.9081, 0.03494, 0.9081, 0.03494, 0.9081, 0.03494, 0.9081, 0.03494, 0.9081, 0.03494, 0.9081, 0.03494, 0.9081, 0.03494, 0.9081, 0.03494, 0.9081, 0.03494, 0.9081, 0.03494, 0.9081, 0.03494, 0.9081, 0.03494, 0.9081, 0.03494, 0.9081, 0.03494, 0.9081, 0.03494, 0.9081, 0.03494, 0.9081, 0.03494, 0.9081, 0.03494, 0.9081, 0.03494, 0.9081, 0.03494, 0.9081, 0.03494, 0.9081, 0.03494, 0.9081, 0.03494, 0.9081, 0.03494, 0.9081, 0.03494, 0.9081, 0.03494, 0.9081, 0.03494, 0.9081, 0.03494, 0.9081, 0.03494, 0.9081, 0.03494, 0.9081, 0.03494, 0.9081, 0.03494, 0.9081, 0.03494, 0.9081, 0.03494, 0.9081, 0.03494, 0.9081, 0.03494, 0.9081, 0.03494, 0.9081, 0.03494, 0.9081, 0.03494, 0.9081, 0.03494, 0.9081, 0.03494, 0.9081, 0.03494, 0.9081, 0.03494, 0.9081, 0.03494, 0.9081, 0.03494, 0.9081, 0.03494, 0.9081, 0.03494, 0.9081, 0.03494, 0.9081, 0.03494, 0.9081, 0.03494, 0.9081, 0.03494, 0.9081, 0.03494, 0.9081, 0.03494, 0.9081, 0.03494, 0.9081, 0.03494, 0.9081, 0.03494, 0.9081, 0.03494, 0.9081, 0.03494, 0.9081, 0.03494, 0.9081, 0.03494, 0.9081, 0.03494, 0.9081, 0.03494, 0.9081, 0.03494, 0.9081, 0.03494, 0.9081, 0.03494, 0.9081, 0.03494, 0.9081, 0.03494, 0.9081, 0.03494, 0.9081, 0.03494, 0.9081, 0.03494, 0.9081, 0.03494, 0.9081, 0.03494, 0.9081, 0.03494, 0.9081, 0.03494, 0.9081, 0.03494, 0.9081, 0.03494, 0.9081, 0.03494, 0.9081, 0.03494, 0.9081, 0.03494, 0.9081, 0.03494, 0.9081, 0.03494, 0.9081, 0.03494, 0.9081, 0.03494, 0.9081, 0.03494, 0.9081, 0.03494, 0.9081, 0.03494, 0.9081, 0.03494, 0.9081, 0.03494, 0.9081, 0.03494, 0.9081, 0.03494, 0.9081, 0.03494, 0.9081, 0.03494, 0.9081, 0.03494, 0.9081, 0.03494, 0.9081, 0.03494, 0.9081, 0.03494, 0.9081, 0.03494, 0.9081, 0.03494, 0.9081, 0.03494, 0.9081, 0.03494, 0.9081, 0.03494, 0.9081, 0.03494, 0.9081, 0.03494, 0.9081, 0.03494, 0.9081, 0.03494, 0.9081, 0.03494, 0.9081, 0.03494, 0.9081, 0.03494, 0.9081, 0.03494, 0.9081, 0.03494, 0.9081, 0.03494, 0.9081, 0.03494, 0.9081, 0.03494, 0.9081, 0.03494, 0.9081, 0.03494, 0.9081, 0.03494, 0.9081, 0.03494, 0.9081, 0.03494, 0.9081, 0.03494, 0.9081, 0.03494, 0.9081, 0.03494, 0.9081, 0.03494, 0.9081, 0.03494, 0.9081, 0.03494, 0.9081, 0.03494, 0.9081, 0.03494, 0.9081, 0.03494, 0.9081, 0.03494, 0.9081, 0.03494, 0.9081, 0.03494, 0.9081, 0.03494, 0.9081, 0.03494, 0.9081, 0.03494, 0.9081, 0.03494, 0.9081, 0.03494, 0.9081, 0.03494, 0.9081, 0.03494, 0.9081, 0.03494, 0.9081, 0.03494, 0.9081, 0.03494, 0.9081, 0.03494, 0.9081, 0.03494, 0.9081, 0.03494, 0.9081, 0.03494, 0.9081, 0.03494, 0.9081, 0.03494, 0.9081, 0.03494, 0.9081, 0.03494, 0.9081, 0.03494, 0.9081, 0.03494, 0.9081, 0.03494, 0.9081, 0.03494, 0.9081, 0.03494, 0.9081, 0.03494, 0.9081, 0.03494, 0.9081, 0.03494, 0.9081, 0.03494, 0.9081, 0.03494, 0.9081, 0.03494, 0.9081, 0.03494, 0.9081, 0.03494, 0.9081, 0.03494, 0.9081, 0.03494, 0.9081, 0.03494, 0.9081, 0.03494, 0.9081, 0.03494, 0.9081, 0.03494, 0.9081, 0.03494, 0.9081, 0.03494, 0.9081, 0.03494, 0.9081, 0.03494, 0.9081, 0.03494, 0.9081, 0.03494, 0.9081, 0.03494, 0.9081, 0.03494, 0.9081, 0.03494, 0.9081, 0.03494, 0.9081, 0.03494, 0.9081, 0.03494, 0.9081, 0.03494, 0.9081, 0.03494, 0.9081, 0.03494, 0.9081, 0.03494, 0.9081, 0.03494, 0.9081, 0.03494, 0.9081, 0.03494, 0.9081, 0.03494, 0.9081, 0.03494, 0.9081, 0.03494, 0.9081, 0.03494, 0.9081, 0.03494, 0.9081, 0.03494, 0.9081, 0.03494, 0.9081, 0.03494, 0.9081, 0.03494, 0.9081, 0.03494, 0.9081, 0.03494, 0.9081, 0.03494, 0.9081, 0.03494, 0.9081, 0.03494, 0.9081, 0.03494, 0.9081, 0.03494, 0.9081, 0.03494, 0.9081, 0.03494, 0.9081, 0.03494, 0.9081, 0.03494, 0.9081, 0.03494, 0.9081, 0.03494, 0.9081, 0.03494, 0.9081, 0.03494, 0.9081, 0.03494, 0.9081, 0.03494, 0.9081, 0.03494, 0.9081, 0.03494, 0.9081, 0.03494, 0.9081, 0.03494, 0.9081, 0.03494, 0.9081, 0.03494, 0.9081, 0.03494, 0.9081, 0.03494, 0.9081, 0.03494, 0.9081, 0.03494, 0.9081, 0.03494, 0.9081, 0.03494, 0.9081, 0.03494, 0.9081, 0.03494, 0.9081, 0.03494, 0.9081, 0.03494, 0.9081, 0.03494, 0.9081, 0.03494, 0.9081, 0.03494, 0.9081, 0.03494, 0.9081, 0.03494, 0.9081, 0.03494, 0.9081, 0.03494, 0.9081, 0.03494, 0.9081, 0.03494, 0.9081, 0.03494, 0.9081, 0.03494, 0.9081, 0.03494, 0.9081, 0.03494, 0.9081, 0.03494, 0.9081, 0.03494, 0.9081, 0.03494, 0.9081, 0.03494, 0.9081, 0.03494, 0.9081, 0.03494, 0.9081, 0.03494, 0.9081, 0.03494, 0.9081, 0.03494, 0.9081, 0.03494, 0.9081, 0.03494, 0.9081, 0.03494, 0.9081, 0.03494, 0.9081, 0.03494, 0.9081, 0.03494, 0.9081, 0.03494, 0.9081, 0.03494, 0.9081, 0.03494, 0.9081, 0.03494, 0.9081, 0.03494, 0.9081, 0.03494, 0.9081, 0.03494, 0.9081, 0.03494, 0.9081, 0.03494, 0.9081, 0.03494, 0.9081, 0.03494, 0.9081, 0.03494, 0.9081, 0.03494, 0.9081, 0.03494, 0.9081, 0.03494, 0.9081, 0.03494, 0.9081, 0.03494, 0.9081, 0.03494, 0.9081, 0.03494, 0.9081, 0.03494, 0.9081, 0.03494, 0.9081, 0.03494, 0.9081, 0.03494, 0.9081, 0.03494, 0.9081, 0.03494, 0.9081, 0.03494, 0.9081, 0.03494, 0.9081, 0.03494, 0.9081, 0.03494, 0.9081, 0.03494, 0.9081, 0.03494, 0.9081, 0.03494, 0.9081, 0.03494, 0.9081, 0.03494, 0.9081, 0.03494, 0.9081, 0.03494, 0.9081, 0.03494, 0.9081, 0.03494, 0.9081, 0.03494, 0.9081, 0.03494, 0.9081, 0.03494, 0.9081, 0.03494, 0.9081, 0.03494, 0.9081, 0.03494, 0.9081, 0.03494, 0.9081, 0.03494, 0.9081, 0.03494, 0.9081, 0.03494, 0.9081, 0.03494, 0.9081, 0.03494, 0.9081, 0.03494, 0.9081, 0.03494, 0.9081, 0.03494, 0.9081, 0.03494, 0.9081, 0.03494, 0.9081, 0.03494, 0.9081, 0.03494, 0.9081, 0.03494, 0.9081, 0.03494, 0.9081, 0.03494, 0.9081, 0.03494, 0.9081, 0.03494, 0.9081, 0.03494, 0.9081, 0.03494, 0.9081, 0.03494, 0.9081, 0.03494, 0.9081, 0.03494, 0.9081, 0.03494, 0.9081, 0.03494, 0.9081, 0.03494, 0.9081, 0.03494, 0.9081, 0.03494, 0.9081, 0.03494, 0.9081, 0.03494, 0.9081, 0.03494, 0.9081, 0.03494, 0.9081, 0.03494, 0.9081, 0.03494, 0.9081, 0.03494, 0.9081, 0.03494, 0.9081, 0.03494, 0.9081, 0.03494, 0.9081, 0.03494, 0.9081, 0.03494, 0.9081, 0.03494, 0.9081, 0.03494, 0.9081, 0.03494, 0.9081, 0.03494, 0.9081, 0.03494, 0.9081, 0.03494, 0.9081, 0.03494, 0.9081, 0.03494, 0.9081, 0.03494, 0.9081, 0.03494, 0.9081, 0.03494, 0.9081, 0.03494, 0.9081, 0.03494, 0.9081, 0.03494, 0.9081, 0.03494, 0.9081, 0.03494, 0.9081, 0.03494, 0.9081, 0.03494, 0.9081, 0.03494, 0.9081, 0.03494, 0.9081, 0.03494, 0.9081, 0.03494, 0.9081, 0.03494, 0.9081, 0.03494, 0.9081, 0.03494, 0.9081, 0.03494, 0.9081, 0.03494, 0.9081, 0.03494, 0.9081, 0.03494, 0.9081, 0.03494, 0.9081, 0.03494, 0.9081, 0.03494, 0.9081, 0.03494, 0.9081, 0.03494, 0.9081, 0.03494, 0.9081, 0.03494, 0.9081, 0.03494, 0.9081, 0.03494, 0.9081, 0.03494, 0.9081, 0.03494, 0.9081, 0.03494, 0.9081, 0.03494, 0.9081, 0.03494, 0.9081, 0.03494, 0.9081, 0.03494, 0.9081, 0.03494, 0.9081, 0.03494, 0.9081, 0.03494, 0.9081, 0.03494, 0.9081, 0.03494, 0.9081, 0.03494, 0.9081, 0.03494, 0.9081, 0.03494, 0.9081, 0.03494, 0.9081, 0.03494, 0.9081, 0.03494, 0.9081, 0.03494, 0.9081, 0.03494, 0.9081, 0.03494, 0.9081, 0.03494, 0.9081, 0.03494, 0.9081, 0.03494, 0.9081, 0.03494, 0.9081, 0.03494, 0.9081, 0.03494, 0.9081, 0.03494, 0.9081, 0.03494, 0.9081, 0.03494, 0.9081, 0.03494, 0.9081, 0.03494, 0.9081, 0.03494, 0.9081, 0.03494, 0.9081, 0.03494, 0.9081, 0.03494, 0.9081, 0.03494, 0.9081, 0.03494, 0.9081, 0.03494, 0.9081, 0.03494, 0.9081, 0.03494, 0.9081, 0.03494, 0.9081, 0.03494, 0.9081, 0.03494, 0.9081, 0.03494, 0.9081, 0.03494, 0.9081, 0.03494, 0.9081, 0.03494, 0.9081, 0.03494, 0.9081, 0.03494, 0.9081, 0.03494, 0.9081, 0.03494, 0.9081, 0.03494, 0.9081, 0.03494, 0.9081, 0.03494, 0.9081, 0.03494, 0.9081, 0.03494, 0.9081, 0.03494, 0.9081, 0.03494, 0.9081, 0.03494, 0.9081, 0.03494, 0.9081, 0.03494, 0.9081, 0.03494, 0.9081, 0.03494, 0.9081, 0.03494, 0.9081, 0.03494, 0.9081, 0.03494, 0.9081, 0.03494, 0.9081, 0.03494, 0.9081, 0.03494, 0.9081, 0.03494, 0.9081, 0.03494, 0.9081, 0.03494, 0.9081, 0.03494, 0.9081, 0.03494, 0.9081, 0.03494, 0.9081, 0.03494, 0.9081, 0.03494, 0.9081, 0.03494, 0.9081, 0.03494, 0.9081, 0.03494, 0.9081, 0.03494, 0.9081, 0.03494, 0.9081, 0.03494, 0.9081, 0.03494, 0.9081, 0.03494, 0.9081, 0.03494, 0.9081, 0.03494, 0.9081, 0.03494, 0.9081, 0.03494, 0.9081, 0.03494, 0.9081, 0.03494, 0.9081, 0.03494, 0.9081, 0.03494, 0.9081, 0.03494, 0.9081, 0.03494, 0.9081, 0.03494, 0.9081, 0.03494, 0.9081, 0.03494, 0.9081, 0.03494, 0.9081, 0.03494, 0.9081, 0.03494, 0.9081, 0.03494, 0.9081, 0.03494, 0.9081, 0.03494, 0.9081, 0.03494, 0.9081, 0.03494, 0.9081, 0.03494, 0.9081, 0.03494, 0.9081, 0.03494, 0.9081, 0.03494, 0.9081, 0.03494, 0.9081, 0.03494, 0.9081, 0.03494, 0.9081, 0.03494, 0.9081, 0.03494, 0.9081, 0.03494, 0.9081, 0.03494, 0.9081, 0.03494, 0.9081, 0.03494, 0.9081, 0.03494, 0.9081, 0.03494, 0.9081, 0.03494, 0.9081, 0.03494, 0.9081, 0.03494, 0.9081, 0.03494, 0.9081, 0.03494, 0.9081, 0.03494, 0.9081, 0.03494, 0.9081, 0.03494, 0.9081, 0.03494, 0.9081, 0.03494, 0.9081, 0.03494, 0.9081, 0.03494, 0.9081, 0.03494, 0.9081, 0.03494, 0.9081, 0.03494, 0.9081, 0.03494, 0.9081, 0.03494, 0.9081, 0.03494, 0.9081, 0.03494, 0.9081, 0.03494, 0.9081, 0.03494, 0.9081, 0.03494, 0.9081, 0.03494, 0.9081, 0.03494, 0.9081, 0.03494, 0.9081, 0.03494, 0.9081, 0.03494, 0.9081, 0.03494, 0.9081, 0.03494, 0.9081, 0.03494, 0.9081, 0.03494, 0.9081, 0.03494, 0.9081, 0.03494, 0.9081, 0.03494, 0.9081, 0.03494, 0.9081, 0.03494, 0.9081, 0.03494, 0.9081, 0.03494, 0.9081, 0.03494, 0.9081, 0.03494, 0.9081, 0.03494, 0.9081, 0.03494, 0.9081, 0.03494, 0.9081, 0.03494, 0.9081, 0.03494, 0.9081, 0.03494, 0.9081, 0.03494, 0.9081, 0.03494, 0.9081, 0.03494, 0.9081, 0.03494, 0.9081, 0.03494, 0.9081, 0.03494, 0.9081, 0.03494, 0.9081, 0.03494, 0.9081, 0.03494, 0.9081, 0.03494, 0.9081, 0.03494, 0.9081, 0.03494, 0.9081, 0.03494, 0.9081, 0.03494, 0.9081, 0.03494, 0.9081, 0.03494, 0.9081, 0.03494, 0.9081, 0.03494, 0.9081, 0.03494, 0.9081, 0.03494, 0.9081, 0.03494, 0.9081, 0.03494, 0.9081, 0.03494, 0.9081, 0.03494, 0.9081, 0.03494, 0.9081, 0.03494, 0.9081, 0.03494, 0.9081, 0.03494, 0.9081, 0.03494, 0.9081, 0.03494, 0.9081, 0.03494, 0.9081, 0.03494, 0.9081, 0.03494, 0.9081, 0.03494, 0.9081, 0.03494, 0.9081, 0.03494, 0.9081, 0.03494, 0.9081, 0.03494, 0.9081, 0.03494, 0.9081, 0.03494, 0.9081, 0.03494, 0.9081, 0.03494, 0.9081, 0.03494, 0.9081, 0.03494, 0.9081, 0.03494, 0.9081, 0.03494, 0.9081, 0.03494, 0.9081, 0.03494, 0.9081, 0.03494, 0.9081, 0.03494, 0.9081, 0.03494, 0.9081, 0.03494, 0.9081, 0.03494, 0.9081, 0.03494, 0.9081, 0.03494, 0.9081, 0.03494, 0.9081, 0.03494, 0.9081, 0.03494, 0.9081, 0.03494, 0.9081, 0.03494, 0.9081, 0.03494, 0.9081, 0.03494, 0.9081, 0.03494, 0.9081, 0.03494, 0.9081, 0.03494, 0.9081, 0.03494, 0.9081, 0.03494, 0.9081, 0.03494, 0.9081, 0.03494, 0.9081, 0.03494, 0.9081, 0.03494, 0.9081, 0.03494, 0.9081, 0.03494, 0.9081, 0.03494, 0.9081, 0.03494, 0.9081, 0.03494, 0.9081, 0.03494, 0.9081, 0.03494, 0.9081, 0.03494, 0.9081, 0.03494, 0.9081, 0.03494, 0.9081, 0.03494, 0.9081, 0.03494, 0.9081, 0.03494, 0.9081, 0.03494, 0.9081, 0.03494, 0.9081, 0.03494, 0.9081, 0.03494, 0.9081, 0.03494, 0.9081, 0.03494, 0.9081, 0.03494, 0.9081, 0.03494, 0.9081, 0.03494, 0.9081, 0.03494, 0.9081, 0.03494, 0.9081, 0.03494, 0.9081, 0.03494, 0.9081, 0.03494, 0.9081, 0.03494, 0.9081, 0.03494, 0.9081, 0.03494, 0.9081, 0.03494, 0.9081, 0.03494, 0.9081, 0.03494, 0.9081, 0.03494, 0.9081, 0.03494, 0.9081, 0.03494, 0.9081, 0.03494, 0.9081, 0.03494, 0.9081, 0.03494, 0.9081, 0.03494, 0.9081, 0.03494, 0.9081, 0.03494, 0.9081, 0.03494, 0.9081, 0.03494, 0.9081, 0.03494, 0.9081, 0.03494, 0.9081, 0.03494, 0.9081, 0.03494, 0.9081, 0.03494, 0.9081, 0.03494, 0.9081, 0.03494, 0.9081, 0.03494, 0.9081, 0.03494, 0.9081, 0.03494, 0.9081, 0.03494, 0.9081, 0.03494, 0.9081, 0.03494, 0.9081, 0.03494, 0.9081, 0.03494, 0.9081, 0.03494, 0.9081, 0.03494, 0.9081, 0.03494, 0.9081, 0.03494, 0.9081, 0.03494, 0.9081, 0.03494, 0.9081, 0.03494, 0.9081, 0.03494, 0.9081, 0.03494, 0.9081, 0.03494, 0.9081, 0.03494, 0.9081, 0.03494, 0.9081, 0.03494, 0.9081, 0.03494, 0.9081, 0.03494, 0.9081, 0.03494, 0.9081, 0.03494, 0.9081, 0.03494, 0.9081, 0.03494, 0.9081, 0.03494, 0.9081, 0.03494, 0.9081, 0.03494, 0.9081, 0.03494, 0.9081, 0.03494, 0.9081, 0.03494, 0.9081, 0.03494, 0.9081, 0.03494, 0.9081, 0.03494, 0.9081, 0.03494, 0.9081, 0.03494, 0.9081, 0.03494, 0.9081, 0.03494, 0.9081, 0.03494, 0.9081, 0.03494, 0.9081, 0.03494, 0.9081, 0.03494, 0.9081, 0.03494, 0.9081, 0.03494, 0.9081, 0.03494, 0.9081, 0.03494, 0.9081, 0.03494, 0.9081, 0.03494, 0.9081, 0.03494, 0.9081, 0.03494, 0.9081, 0.03494, 0.9081, 0.03494, 0.9081, 0.03494, 0.9081, 0.03494, 0.9081, 0.03494, 0.9081, 0.03494, 0.9081, 0.03494, 0.9081, 0.03494, 0.9081, 0.03494, 0.9081, 0.03494, 0.9081, 0.03494, 0.9081, 0.03494, 0.9081, 0.03494, 0.9081, 0.03494, 0.9081, 0.03494, 0.9081, 0.03494, 0.9081, 0.03494, 0.9081, 0.03494, 0.9081, 0.03494, 0.9081, 0.03494, 0.9081, 0.03494, 0.9081, 0.03494, 0.9081, 0.03494, 0.9081, 0.03494, 0.9081, 0.03494, 0.9081, 0.03494, 0.9081, 0.03494, 0.9081, 0.03494, 0.9081, 0.03494, 0.9081, 0.03494, 0.9081, 0.03494, 0.9081, 0.03494, 0.9081, 0.03494, 0.9081, 0.03494, 0.9081, 0.03494, 0.9081, 0.03494, 0.9081, 0.03494, 0.9081, 0.03494, 0.9081, 0.03494, 0.9081, 0.03494, 0.9081, 0.03494, 0.9081, 0.03494, 0.9081, 0.03494, 0.9081, 0.03494, 0.9081, 0.03494, 0.9081, 0.03494, 0.9081, 0.03494, 0.9081, 0.03494, 0.9081, 0.03494, 0.9081, 0.03494, 0.9081, 0.03494, 0.9081, 0.03494, 0.9081, 0.03494, 0.9081, 0.03494, 0.9081, 0.03494, 0.9081, 0.03494, 0.9081, 0.03494, 0.9081, 0.03494, 0.9081, 0.03494, 0.9081, 0.03494, 0.9081, 0.03494, 0.9081, 0.03494, 0.9081, 0.03494, 0.9081, 0.03494, 0.9081, 0.03494, 0.9081, 0.03494, 0.9081, 0.03494, 0.9081, 0.03494, 0.9081, 0.03494, 0.9081, 0.03494, 0.9081, 0.03494, 0.9081, 0.03494, 0.9081, 0.03494, 0.9081, 0.03494, 0.9081, 0.03494, 0.9081, 0.03494, 0.9081, 0.03494, 0.9081, 0.03494, 0.9081, 0.03494, 0.9081, 0.03494, 0.9081, 0.03494, 0.9081, 0.03494, 0.9081, 0.03494, 0.9081, 0.03494, 0.9081, 0.03494, 0.9081, 0.03494, 0.9081, 0.03494, 0.9081, 0.03494, 0.9081, 0.03494, 0.9081, 0.03494, 0.9081, 0.03494, 0.9081, 0.03494, 0.9081, 0.03494, 0.9081, 0.03494, 0.9081, 0.03494, 0.9081, 0.03494, 0.9081, 0.03494, 0.9081, 0.03494, 0.9081, 0.03494, 0.9081, 0.03494, 0.9081, 0.03494, 0.9081, 0.03494, 0.9081, 0.03494, 0.9081, 0.03494, 0.9081, 0.03494, 0.9081, 0.03494, 0.9081, 0.03494, 0.9081, 0.03494, 0.9081, 0.03494, 0.9081, 0.03494, 0.9081, 0.03494, 0.9081, 0.03494, 0.9081, 0.03494, 0.9081, 0.03494, 0.9081, 0.03494, 0.9081, 0.03494, 0.9081, 0.03494, 0.9081, 0.03494, 0.9081, 0.03494, 0.9081, 0.03494, 0.9081])
me_vase.materials.append(mat_material)
me_vase.use_remesh_preserve_volume = False
me_vase.use_remesh_preserve_attributes = False
me_vase.use_mirror_vertex_groups = False
me_vase.update()
me_pot = bpy.data.meshes.new('Pot')
me_pot.from_pydata([(0.1235, 0.3799, 0.5644), (0.0, 0.3995, 0.5644), (0.0, 0.3028, 0.0), (0.0, 0.3925, 0.6988), (0.09357, 0.288, 0.0), (0.1213, 0.3733, 0.6988), (0.178, 0.245, 0.0), (0.2307, 0.3175, 0.6988), (0.245, 0.178, 0.0), (0.3175, 0.2307, 0.6988), (0.288, 0.09357, 0.0), (0.3733, 0.1213, 0.6988), (0.3028, -1.324e-08, 0.0), (0.3925, -1.716e-08, 0.6988), (0.288, -0.09357, 0.0), (0.3733, -0.1213, 0.6988), (0.245, -0.178, 0.0), (0.3175, -0.2307, 0.6988), (0.178, -0.245, 0.0), (0.2307, -0.3175, 0.6988), (0.09357, -0.288, 0.0), (0.1213, -0.3733, 0.6988), (-9.866e-08, -0.3028, 0.0), (-1.279e-07, -0.3925, 0.6988), (-0.09357, -0.288, 0.0), (-0.1213, -0.3733, 0.6988), (-0.178, -0.245, 0.0), (-0.2307, -0.3175, 0.6988), (-0.245, -0.178, 0.0), (-0.3175, -0.2307, 0.6988), (-0.288, -0.09357, 0.0), (-0.3733, -0.1213, 0.6988), (-0.3028, 2.924e-07, 0.0), (-0.3925, 3.79e-07, 0.6988), (-0.288, 0.09357, 0.0), (-0.3733, 0.1213, 0.6988), (-0.245, 0.178, 0.0), (-0.3175, 0.2307, 0.6988), (-0.178, 0.245, 0.0), (-0.2307, 0.3175, 0.6988), (-0.09357, 0.288, 0.0), (-0.1213, 0.3733, 0.6988), (0.2348, 0.3232, 0.5644), (0.3232, 0.2348, 0.5644), (0.3799, 0.1235, 0.5644), (0.3995, -1.746e-08, 0.5644), (0.3799, -0.1235, 0.5644), (0.3232, -0.2348, 0.5644), (0.2348, -0.3232, 0.5644), (0.1235, -0.3799, 0.5644), (-1.302e-07, -0.3995, 0.5644), (-0.1235, -0.3799, 0.5644), (-0.2348, -0.3232, 0.5644), (-0.3232, -0.2348, 0.5644), (-0.3799, -0.1235, 0.5644), (-0.3995, 3.858e-07, 0.5644), (-0.3799, 0.1235, 0.5644), (-0.3232, 0.2348, 0.5644), (-0.2348, 0.3232, 0.5644), (-0.1235, 0.3799, 0.5644), (0.0, 0.4564, 0.5644), (0.141, 0.434, 0.5644), (0.2683, 0.3692, 0.5644), (-0.1492, 0.4591, 0.6988), (-0.141, 0.434, 0.5644), (-0.2837, 0.3905, 0.6988), (-0.2682, 0.3692, 0.5644), (0.1492, 0.4591, 0.6988), (0.0, 0.4827, 0.6988), (0.3692, 0.2683, 0.5644), (-0.3905, 0.2837, 0.6988), (-0.3692, 0.2683, 0.5644), (0.2837, 0.3905, 0.6988), (0.434, 0.141, 0.5644), (-0.4591, 0.1492, 0.6988), (-0.434, 0.141, 0.5644), (0.3905, 0.2837, 0.6988), (0.4564, -1.995e-08, 0.5644), (-0.4827, 4.661e-07, 0.6988), (-0.4564, 4.407e-07, 0.5644), (0.4591, 0.1492, 0.6988), (0.434, -0.141, 0.5644), (-0.4591, -0.1492, 0.6988), (-0.434, -0.141, 0.5644), (0.4827, -2.11e-08, 0.6988), (0.3692, -0.2683, 0.5644), (-0.3905, -0.2837, 0.6988), (-0.3692, -0.2683, 0.5644), (0.4591, -0.1492, 0.6988), (0.2683, -0.3692, 0.5644), (-0.2837, -0.3905, 0.6988), (-0.2683, -0.3692, 0.5644), (0.3905, -0.2837, 0.6988), (0.141, -0.434, 0.5644), (-0.1492, -0.4591, 0.6988), (-0.141, -0.434, 0.5644), (0.2837, -0.3905, 0.6988), (-1.487e-07, -0.4564, 0.5644), (-1.573e-07, -0.4827, 0.6988), (0.1492, -0.4591, 0.6988), (0.07482, 0.2303, 0.09283), (0.0, 0.2421, 0.09283), (0.1423, 0.1959, 0.09283), (0.1959, 0.1423, 0.09283), (0.2303, 0.07482, 0.09283), (0.2421, -1.058e-08, 0.09283), (0.2303, -0.07482, 0.09283), (0.1959, -0.1423, 0.09283), (0.1423, -0.1959, 0.09283), (0.07482, -0.2303, 0.09283), (-7.89e-08, -0.2421, 0.09283), (-0.07482, -0.2303, 0.09283), (-0.1423, -0.1959, 0.09283), (-0.1959, -0.1423, 0.09283), (-0.2303, -0.07482, 0.09283), (-0.2421, 2.338e-07, 0.09283), (-0.2303, 0.07482, 0.09283), (-0.1959, 0.1423, 0.09283), (-0.1423, 0.1959, 0.09283), (-0.07482, 0.2303, 0.09283)], [], [(71, 70, 65, 66), (4, 0, 42, 6), (47, 46, 81, 85), (66, 65, 63, 64), (6, 42, 43, 8), (42, 0, 61, 62), (79, 78, 74, 75), (8, 43, 44, 10), (55, 54, 83, 79), (83, 82, 78, 79), (10, 44, 45, 12), (17, 19, 96, 92), (87, 86, 82, 83), (12, 45, 46, 14), (33, 35, 74, 78), (91, 90, 86, 87), (14, 46, 47, 16), (0, 1, 60, 61), (95, 94, 90, 91), (16, 47, 48, 18), (44, 43, 69, 73), (97, 98, 94, 95), (18, 48, 49, 20), (52, 51, 95, 91), (93, 99, 98, 97), (20, 49, 50, 22), (11, 13, 84, 80), (89, 96, 99, 93), (22, 50, 51, 24), (1, 59, 64, 60), (85, 92, 96, 89), (24, 51, 52, 26), (27, 29, 86, 90), (81, 88, 92, 85), (26, 52, 53, 28), (49, 48, 89, 93), (77, 84, 88, 81), (28, 53, 54, 30), (5, 7, 72, 67), (73, 80, 84, 77), (30, 54, 55, 32), (57, 56, 75, 71), (69, 76, 80, 73), (32, 55, 56, 34), (21, 23, 98, 99), (62, 72, 76, 69), (34, 56, 57, 36), (37, 39, 65, 70), (61, 67, 72, 62), (36, 57, 58, 38), (46, 45, 77, 81), (60, 68, 67, 61), (38, 58, 59, 40), (54, 53, 87, 83), (13, 11, 104, 105), (40, 59, 1, 2), (15, 17, 92, 88), (75, 74, 70, 71), (2, 1, 0, 4), (31, 33, 78, 82), (2, 4, 6, 8, 10, 12, 14, 16, 18, 20, 22, 24, 26, 28, 30, 32, 34, 36, 38, 40), (64, 63, 68, 60), (39, 41, 63, 65), (23, 25, 94, 98), (58, 57, 71, 66), (7, 9, 76, 72), (50, 49, 93, 97), (29, 31, 82, 86), (13, 15, 88, 84), (53, 52, 91, 87), (45, 44, 73, 77), (3, 5, 67, 68), (41, 3, 68, 63), (35, 37, 70, 74), (19, 21, 99, 96), (56, 55, 79, 75), (48, 47, 85, 89), (25, 27, 90, 94), (59, 58, 66, 64), (9, 11, 80, 76), (51, 50, 97, 95), (43, 42, 62, 69), (100, 101, 119, 118, 117, 116, 115, 114, 113, 112, 111, 110, 109, 108, 107, 106, 105, 104, 103, 102), (19, 17, 107, 108), (25, 23, 110, 111), (31, 29, 113, 114), (37, 35, 116, 117), (5, 3, 101, 100), (11, 9, 103, 104), (17, 15, 106, 107), (23, 21, 109, 110), (29, 27, 112, 113), (35, 33, 115, 116), (41, 39, 118, 119), (9, 7, 102, 103), (15, 13, 105, 106), (21, 19, 108, 109), (27, 25, 111, 112), (33, 31, 114, 115), (39, 37, 117, 118), (3, 41, 119, 101), (7, 5, 100, 102)])
me_pot.polygons.foreach_set('use_smooth', [True] * 102)
_uv = me_pot.uv_layers.new(name='UVMap')
_uv.uv.foreach_set('vector', [0.03245, 0.9061, 0.03245, 0.9061, 0.03245, 0.9061, 0.03245, 0.9061, 0.03245, 0.9061, 0.03245, 0.9061, 0.03245, 0.9061, 0.03245, 0.9061, 0.03245, 0.9061, 0.03245, 0.9061, 0.03245, 0.9061, 0.03245, 0.9061, 0.03245, 0.9061, 0.03245, 0.9061, 0.03245, 0.9061, 0.03245, 0.9061, 0.03245, 0.9061, 0.03245, 0.9061, 0.03245, 0.9061, 0.03245, 0.9061, 0.03245, 0.9061, 0.03245, 0.9061, 0.03245, 0.9061, 0.03245, 0.9061, 0.03245, 0.9061, 0.03245, 0.9061, 0.03245, 0.9061, 0.03245, 0.9061, 0.03245, 0.9061, 0.03245, 0.9061, 0.03245, 0.9061, 0.03245, 0.9061, 0.03245, 0.9061, 0.03245, 0.9061, 0.03245, 0.9061, 0.03245, 0.9061, 0.03245, 0.9061, 0.03245, 0.9061, 0.03245, 0.9061, 0.03245, 0.9061, 0.03245, 0.9061, 0.03245, 0.9061, 0.03245, 0.9061, 0.03245, 0.9061, 0.03245, 0.9061, 0.03245, 0.9061, 0.03245, 0.9061, 0.03245, 0.9061, 0.03245, 0.9061, 0.03245, 0.9061, 0.03245, 0.9061, 0.03245, 0.9061, 0.03245, 0.9061, 0.03245, 0.9061, 0.03245, 0.9061, 0.03245, 0.9061, 0.03245, 0.9061, 0.03245, 0.9061, 0.03245, 0.9061, 0.03245, 0.9061, 0.03245, 0.9061, 0.03245, 0.9061, 0.03245, 0.9061, 0.03245, 0.9061, 0.03245, 0.9061, 0.03245, 0.9061, 0.03245, 0.9061, 0.03245, 0.9061, 0.03245, 0.9061, 0.03245, 0.9061, 0.03245, 0.9061, 0.03245, 0.9061, 0.03245, 0.9061, 0.03245, 0.9061, 0.03245, 0.9061, 0.03245, 0.9061, 0.03245, 0.9061, 0.03245, 0.9061, 0.03245, 0.9061, 0.03245, 0.9061, 0.03245, 0.9061, 0.03245, 0.9061, 0.03245, 0.9061, 0.03245, 0.9061, 0.03245, 0.9061, 0.03245, 0.9061, 0.03245, 0.9061, 0.03245, 0.9061, 0.03245, 0.9061, 0.03245, 0.9061, 0.03245, 0.9061, 0.03245, 0.9061, 0.03245, 0.9061, 0.03245, 0.9061, 0.03245, 0.9061, 0.03245, 0.9061, 0.03245, 0.9061, 0.03245, 0.9061, 0.03245, 0.9061, 0.03245, 0.9061, 0.03245, 0.9061, 0.03245, 0.9061, 0.03245, 0.9061, 0.03245, 0.9061, 0.03245, 0.9061, 0.03245, 0.9061, 0.03245, 0.9061, 0.03245, 0.9061, 0.03245, 0.9061, 0.03245, 0.9061, 0.03245, 0.9061, 0.03245, 0.9061, 0.03245, 0.9061, 0.03245, 0.9061, 0.03245, 0.9061, 0.03245, 0.9061, 0.03245, 0.9061, 0.03245, 0.9061, 0.03245, 0.9061, 0.03245, 0.9061, 0.03245, 0.9061, 0.03245, 0.9061, 0.03245, 0.9061, 0.03245, 0.9061, 0.03245, 0.9061, 0.03245, 0.9061, 0.03245, 0.9061, 0.03245, 0.9061, 0.03245, 0.9061, 0.03245, 0.9061, 0.03245, 0.9061, 0.03245, 0.9061, 0.03245, 0.9061, 0.03245, 0.9061, 0.03245, 0.9061, 0.03245, 0.9061, 0.03245, 0.9061, 0.03245, 0.9061, 0.03245, 0.9061, 0.03245, 0.9061, 0.03245, 0.9061, 0.03245, 0.9061, 0.03245, 0.9061, 0.03245, 0.9061, 0.03245, 0.9061, 0.03245, 0.9061, 0.03245, 0.9061, 0.03245, 0.9061, 0.03245, 0.9061, 0.03245, 0.9061, 0.03245, 0.9061, 0.03245, 0.9061, 0.03245, 0.9061, 0.03245, 0.9061, 0.03245, 0.9061, 0.03245, 0.9061, 0.03245, 0.9061, 0.03245, 0.9061, 0.03245, 0.9061, 0.03245, 0.9061, 0.03245, 0.9061, 0.03245, 0.9061, 0.03245, 0.9061, 0.03245, 0.9061, 0.03245, 0.9061, 0.03245, 0.9061, 0.03245, 0.9061, 0.03245, 0.9061, 0.03245, 0.9061, 0.03245, 0.9061, 0.03245, 0.9061, 0.03245, 0.9061, 0.03245, 0.9061, 0.03245, 0.9061, 0.03245, 0.9061, 0.03245, 0.9061, 0.03245, 0.9061, 0.03245, 0.9061, 0.03245, 0.9061, 0.03245, 0.9061, 0.03245, 0.9061, 0.03245, 0.9061, 0.03245, 0.9061, 0.03245, 0.9061, 0.03245, 0.9061, 0.03245, 0.9061, 0.03245, 0.9061, 0.03245, 0.9061, 0.03245, 0.9061, 0.03245, 0.9061, 0.03245, 0.9061, 0.03245, 0.9061, 0.03245, 0.9061, 0.03245, 0.9061, 0.03245, 0.9061, 0.03245, 0.9061, 0.03245, 0.9061, 0.03245, 0.9061, 0.03245, 0.9061, 0.03245, 0.9061, 0.03245, 0.9061, 0.03245, 0.9061, 0.03245, 0.9061, 0.03245, 0.9061, 0.03245, 0.9061, 0.03245, 0.9061, 0.03245, 0.9061, 0.03245, 0.9061, 0.03245, 0.9061, 0.03245, 0.9061, 0.03245, 0.9061, 0.03245, 0.9061, 0.03245, 0.9061, 0.03245, 0.9061, 0.03245, 0.9061, 0.03245, 0.9061, 0.03245, 0.9061, 0.03245, 0.9061, 0.03245, 0.9061, 0.03245, 0.9061, 0.03245, 0.9061, 0.03245, 0.9061, 0.03245, 0.9061, 0.03245, 0.9061, 0.03245, 0.9061, 0.03245, 0.9061, 0.03245, 0.9061, 0.03245, 0.9061, 0.03245, 0.9061, 0.03245, 0.9061, 0.03245, 0.9061, 0.03245, 0.9061, 0.03245, 0.9061, 0.03245, 0.9061, 0.03245, 0.9061, 0.03245, 0.9061, 0.03245, 0.9061, 0.03245, 0.9061, 0.03245, 0.9061, 0.03245, 0.9061, 0.03245, 0.9061, 0.03245, 0.9061, 0.03245, 0.9061, 0.03245, 0.9061, 0.03245, 0.9061, 0.03245, 0.9061, 0.03245, 0.9061, 0.03245, 0.9061, 0.03245, 0.9061, 0.03245, 0.9061, 0.03245, 0.9061, 0.03245, 0.9061, 0.03245, 0.9061, 0.03245, 0.9061, 0.03245, 0.9061, 0.03245, 0.9061, 0.03245, 0.9061, 0.03245, 0.9061, 0.03245, 0.9061, 0.03245, 0.9061, 0.03245, 0.9061, 0.03245, 0.9061, 0.03245, 0.9061, 0.03245, 0.9061, 0.03245, 0.9061, 0.03245, 0.9061, 0.03245, 0.9061, 0.03245, 0.9061, 0.03245, 0.9061, 0.03245, 0.9061, 0.03245, 0.9061, 0.03245, 0.9061, 0.03245, 0.9061, 0.03245, 0.9061, 0.03245, 0.9061, 0.03245, 0.9061, 0.03245, 0.9061, 0.03245, 0.9061, 0.03245, 0.9061, 0.03245, 0.9061, 0.03245, 0.9061, 0.03245, 0.9061, 0.03245, 0.9061, 0.03245, 0.9061, 0.03245, 0.9061, 0.03245, 0.9061, 0.03245, 0.9061, 0.03245, 0.9061, 0.03245, 0.9061, 0.03245, 0.9061, 0.03245, 0.9061, 0.03245, 0.9061, 0.03245, 0.9061, 0.03245, 0.9061, 0.03245, 0.9061, 0.03245, 0.9061, 0.03245, 0.9061, 0.03245, 0.9061, 0.03245, 0.9061, 0.03245, 0.9061, 0.03245, 0.9061, 0.03245, 0.9061, 0.03245, 0.9061, 0.03245, 0.9061, 0.03245, 0.9061, 0.03245, 0.9061, 0.03245, 0.9061, 0.03245, 0.9061, 0.03245, 0.9061, 0.03245, 0.9061, 0.03245, 0.9061, 0.03245, 0.9061, 0.03245, 0.9061, 0.03245, 0.9061, 0.03245, 0.9061, 0.03245, 0.9061, 0.03245, 0.9061, 0.03245, 0.9061, 0.03245, 0.9061, 0.03245, 0.9061, 0.03245, 0.9061, 0.03245, 0.9061, 0.03245, 0.9061, 0.03245, 0.9061, 0.03245, 0.9061, 0.03245, 0.9061, 0.03245, 0.9061, 0.03245, 0.9061, 0.03245, 0.9061, 0.03245, 0.9061, 0.03245, 0.9061, 0.03245, 0.9061, 0.03245, 0.9061, 0.03245, 0.9061, 0.03245, 0.9061, 0.03245, 0.9061, 0.03245, 0.9061, 0.03245, 0.9061, 0.03245, 0.9061, 0.03245, 0.9061, 0.03245, 0.9061, 0.03245, 0.9061, 0.03245, 0.9061, 0.03245, 0.9061, 0.03245, 0.9061, 0.03245, 0.9061, 0.03245, 0.9061, 0.03245, 0.9061, 0.03245, 0.9061, 0.03245, 0.9061, 0.03245, 0.9061, 0.03245, 0.9061, 0.03245, 0.9061, 0.03245, 0.9061, 0.03245, 0.9061, 0.03245, 0.9061, 0.03245, 0.9061, 0.03245, 0.9061, 0.03245, 0.9061, 0.03245, 0.9061, 0.03245, 0.9061, 0.03245, 0.9061, 0.03245, 0.9061, 0.03245, 0.9061, 0.03245, 0.9061, 0.03245, 0.9061, 0.03245, 0.9061, 0.03245, 0.9061, 0.03245, 0.9061, 0.03245, 0.9061, 0.03245, 0.9061, 0.03245, 0.9061, 0.03245, 0.9061, 0.03245, 0.9061, 0.03245, 0.9061, 0.03245, 0.9061, 0.03245, 0.9061, 0.03245, 0.9061, 0.03245, 0.9061, 0.03245, 0.9061, 0.03245, 0.9061, 0.03245, 0.9061, 0.03245, 0.9061, 0.03245, 0.9061, 0.03245, 0.9061, 0.03245, 0.9061, 0.03245, 0.9061, 0.03245, 0.9061, 0.03245, 0.9061, 0.03245, 0.9061, 0.03245, 0.9061, 0.03245, 0.9061, 0.03245, 0.9061, 0.03245, 0.9061, 0.03245, 0.9061, 0.03245, 0.9061, 0.03245, 0.9061, 0.03245, 0.9061, 0.03245, 0.9061, 0.03245, 0.9061, 0.03245, 0.9061, 0.03245, 0.9061, 0.03245, 0.9061, 0.03245, 0.9061, 0.03245, 0.9061, 0.03245, 0.9061, 0.03245, 0.9061, 0.03245, 0.9061, 0.03245, 0.9061, 0.03245, 0.9061, 0.03245, 0.9061, 0.03245, 0.9061, 0.03245, 0.9061, 0.03245, 0.9061, 0.03245, 0.9061, 0.03245, 0.9061, 0.03245, 0.9061, 0.03245, 0.9061, 0.03245, 0.9061, 0.03245, 0.9061, 0.03245, 0.9061, 0.03245, 0.9061, 0.03245, 0.9061, 0.03245, 0.9061, 0.03245, 0.9061, 0.03245, 0.9061, 0.03245, 0.9061, 0.03245, 0.9061, 0.03245, 0.9061, 0.03245, 0.9061, 0.03245, 0.9061, 0.03245, 0.9061, 0.03245, 0.9061, 0.03245, 0.9061, 0.03245, 0.9061, 0.03245, 0.9061, 0.03245, 0.9061, 0.03245, 0.9061, 0.03245, 0.9061, 0.03245, 0.9061])
me_pot.materials.append(mat_material)
me_pot.use_remesh_preserve_volume = False
me_pot.use_remesh_preserve_attributes = False
me_pot.use_mirror_vertex_groups = False
me_pot.update()

# ---- objects
ob_vase = bpy.data.objects.new('Vase', me_vase)
ob_pot = bpy.data.objects.new('Pot', me_pot)

# ---- transforms, parenting, visibility, modifiers, constraints
ob_vase.location = (0.0, 0.0, 0.0)
ob_vase.lineart.crease_threshold = 0.0
ob_pot.location = (0.0, 0.0, 0.0)
ob_pot.lineart.crease_threshold = 0.0

# ---- collection membership
scene.collection.objects.link(ob_vase)
col_hidden.objects.link(ob_pot)
def _layer_coll(name, lc=None):
    lc = lc or bpy.context.view_layer.layer_collection
    for c in lc.children:
        if c.name == name: return c
        r = _layer_coll(name, c)
        if r: return r
_layer_coll('Hidden').exclude = True

# ---- scene / render settings (as saved in the file)
scene.frame_start = 1; scene.frame_end = 250; scene.frame_set(0)
scene.render.engine = 'BLENDER_EEVEE_NEXT'
scene.cycles.use_denoising = False
scene.cycles.samples = 128
scene.cycles.sampling_pattern = 'TABULATED_SOBOL'
scene.cycles.use_adaptive_sampling = False
scene.cycles.use_light_tree = False
scene.view_settings.view_transform = 'Filmic'
bpy.context.view_layer.update()

# ---- added for rendering (the .blend has no active camera and no usable light): camera, sun
cam_auto = bpy.data.cameras.new('AutoCamera')
cam_auto.lens = 50.0
cam_auto.sensor_width = 36.0
cam_auto.clip_end = 1000.0
ob_auto_camera = bpy.data.objects.new('AutoCamera', cam_auto)
scene.collection.objects.link(ob_auto_camera)
ob_auto_camera.location = (1.41901, -1.70281, 1.48462)
ob_auto_camera.rotation_euler = (1.09748, -7.21219e-08, 0.694738)
scene.camera = ob_auto_camera
light_auto_sun = bpy.data.lights.new('AutoSun', 'SUN')
light_auto_sun.energy = 3.0
light_auto_sun.angle = 0.0523599
ob_auto_sun = bpy.data.objects.new('AutoSun', light_auto_sun)
scene.collection.objects.link(ob_auto_sun)
ob_auto_sun.rotation_euler = (0.872665, 0.174533, 0.523599)
bpy.context.view_layer.update()

